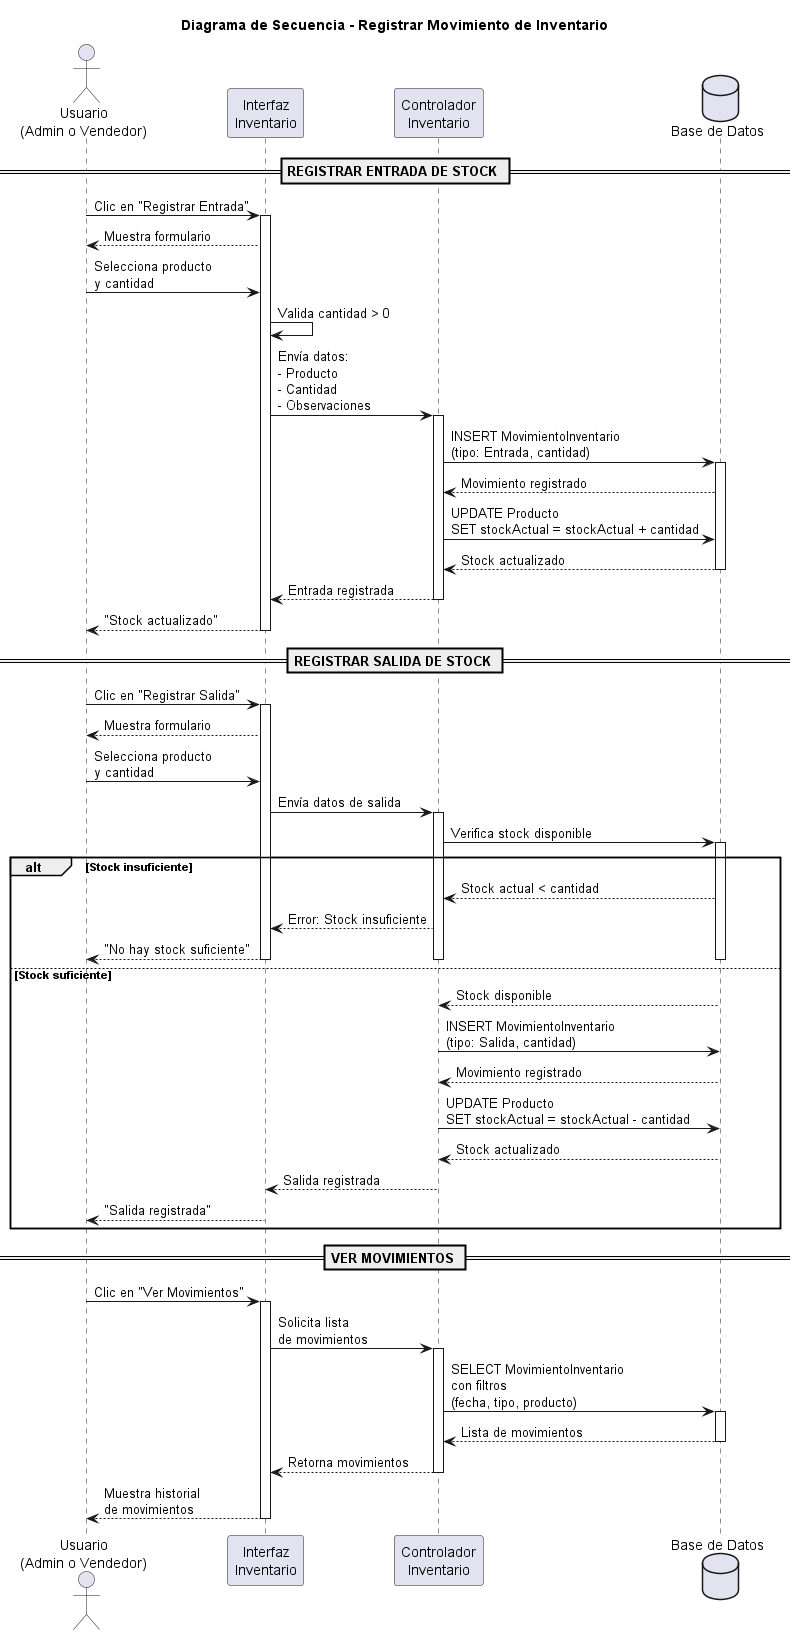

The diagram above was rendered by PlantUML. Its source (embedded in the PNG):
@startuml Secuencia_Movimiento_Inventario

title Diagrama de Secuencia - Registrar Movimiento de Inventario

actor "Usuario\n(Admin o Vendedor)" as Usuario
participant "Interfaz\nInventario" as UI
participant "Controlador\nInventario" as Controller
database "Base de Datos" as BD

== REGISTRAR ENTRADA DE STOCK ==

Usuario -> UI: Clic en "Registrar Entrada"
activate UI

UI --> Usuario: Muestra formulario

Usuario -> UI: Selecciona producto\ny cantidad

UI -> UI: Valida cantidad > 0

UI -> Controller: Envía datos:\n- Producto\n- Cantidad\n- Observaciones
activate Controller

Controller -> BD: INSERT MovimientoInventario\n(tipo: Entrada, cantidad)
activate BD

BD --> Controller: Movimiento registrado

Controller -> BD: UPDATE Producto\nSET stockActual = stockActual + cantidad
BD --> Controller: Stock actualizado
deactivate BD

Controller --> UI: Entrada registrada
deactivate Controller

UI --> Usuario: "Stock actualizado"
deactivate UI

== REGISTRAR SALIDA DE STOCK ==

Usuario -> UI: Clic en "Registrar Salida"
activate UI

UI --> Usuario: Muestra formulario

Usuario -> UI: Selecciona producto\ny cantidad

UI -> Controller: Envía datos de salida
activate Controller

Controller -> BD: Verifica stock disponible
activate BD

alt Stock insuficiente
    BD --> Controller: Stock actual < cantidad
    Controller --> UI: Error: Stock insuficiente
    UI --> Usuario: "No hay stock suficiente"
    deactivate BD
    deactivate Controller
    deactivate UI
    
else Stock suficiente
    BD --> Controller: Stock disponible
    
    Controller -> BD: INSERT MovimientoInventario\n(tipo: Salida, cantidad)
    BD --> Controller: Movimiento registrado
    
    Controller -> BD: UPDATE Producto\nSET stockActual = stockActual - cantidad
    BD --> Controller: Stock actualizado
    deactivate BD
    
    Controller --> UI: Salida registrada
    deactivate Controller
    
    UI --> Usuario: "Salida registrada"
    deactivate UI
end

== VER MOVIMIENTOS ==

Usuario -> UI: Clic en "Ver Movimientos"
activate UI

UI -> Controller: Solicita lista\nde movimientos
activate Controller

Controller -> BD: SELECT MovimientoInventario\ncon filtros\n(fecha, tipo, producto)
activate BD

BD --> Controller: Lista de movimientos
deactivate BD

Controller --> UI: Retorna movimientos
deactivate Controller

UI --> Usuario: Muestra historial\nde movimientos
deactivate UI

@enduml